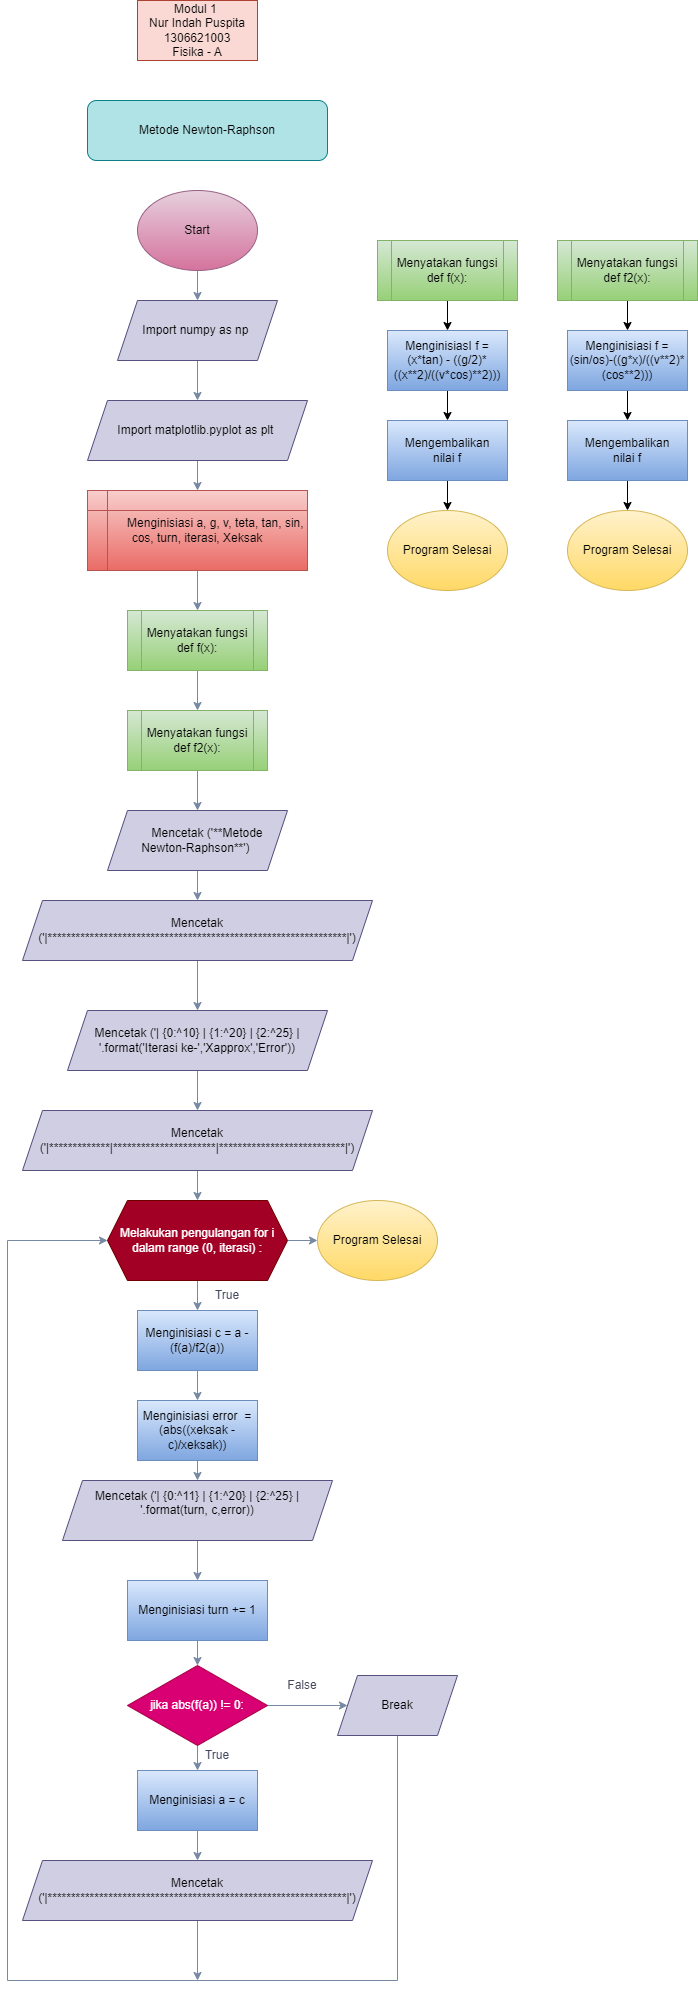

The diagram above was exported from draw.io. Its source (the exported page's mxGraphModel, read from the mxfile embedded in the PNG):
<mxGraphModel dx="1354" dy="1423" grid="1" gridSize="10" guides="1" tooltips="1" connect="1" arrows="1" fold="1" page="1" pageScale="1" pageWidth="1100" pageHeight="850" background="none" math="0" shadow="0">
  <root>
    <mxCell id="0" />
    <mxCell id="1" parent="0" />
    <mxCell id="uoMlcwwBKw1AD6hXA4ZI-1" value="Modul 1&amp;nbsp;&lt;br&gt;Nur Indah Puspita&lt;br&gt;1306621003&lt;br&gt;Fisika - A" style="rounded=0;whiteSpace=wrap;html=1;labelBackgroundColor=none;fillColor=#fad9d5;strokeColor=#ae4132;" parent="1" vertex="1">
      <mxGeometry x="310" y="-140" width="120" height="60" as="geometry" />
    </mxCell>
    <mxCell id="uoMlcwwBKw1AD6hXA4ZI-4" style="edgeStyle=orthogonalEdgeStyle;rounded=0;orthogonalLoop=1;jettySize=auto;html=1;exitX=0.5;exitY=1;exitDx=0;exitDy=0;entryX=0.5;entryY=0;entryDx=0;entryDy=0;labelBackgroundColor=none;strokeColor=#788AA3;fontColor=default;" parent="1" source="uoMlcwwBKw1AD6hXA4ZI-2" target="uoMlcwwBKw1AD6hXA4ZI-3" edge="1">
      <mxGeometry relative="1" as="geometry" />
    </mxCell>
    <mxCell id="uoMlcwwBKw1AD6hXA4ZI-2" value="Start" style="ellipse;whiteSpace=wrap;html=1;labelBackgroundColor=none;fillColor=#e6d0de;strokeColor=#996185;gradientColor=#d5739d;" parent="1" vertex="1">
      <mxGeometry x="310" y="50" width="120" height="80" as="geometry" />
    </mxCell>
    <mxCell id="uoMlcwwBKw1AD6hXA4ZI-6" style="edgeStyle=orthogonalEdgeStyle;rounded=0;orthogonalLoop=1;jettySize=auto;html=1;exitX=0.5;exitY=1;exitDx=0;exitDy=0;entryX=0.5;entryY=0;entryDx=0;entryDy=0;labelBackgroundColor=none;strokeColor=#788AA3;fontColor=default;" parent="1" source="uoMlcwwBKw1AD6hXA4ZI-3" target="uoMlcwwBKw1AD6hXA4ZI-5" edge="1">
      <mxGeometry relative="1" as="geometry" />
    </mxCell>
    <mxCell id="uoMlcwwBKw1AD6hXA4ZI-3" value="Import numpy as np&amp;nbsp;" style="shape=parallelogram;perimeter=parallelogramPerimeter;whiteSpace=wrap;html=1;fixedSize=1;labelBackgroundColor=none;fillColor=#d0cee2;strokeColor=#56517e;" parent="1" vertex="1">
      <mxGeometry x="290" y="160" width="160" height="60" as="geometry" />
    </mxCell>
    <mxCell id="uoMlcwwBKw1AD6hXA4ZI-9" style="edgeStyle=orthogonalEdgeStyle;rounded=0;orthogonalLoop=1;jettySize=auto;html=1;exitX=0.5;exitY=1;exitDx=0;exitDy=0;entryX=0.5;entryY=0;entryDx=0;entryDy=0;labelBackgroundColor=none;strokeColor=#788AA3;fontColor=default;" parent="1" source="uoMlcwwBKw1AD6hXA4ZI-5" target="uoMlcwwBKw1AD6hXA4ZI-8" edge="1">
      <mxGeometry relative="1" as="geometry" />
    </mxCell>
    <mxCell id="uoMlcwwBKw1AD6hXA4ZI-5" value="Import matplotlib.pyplot as plt&amp;nbsp;" style="shape=parallelogram;perimeter=parallelogramPerimeter;whiteSpace=wrap;html=1;fixedSize=1;labelBackgroundColor=none;fillColor=#d0cee2;strokeColor=#56517e;" parent="1" vertex="1">
      <mxGeometry x="260" y="260" width="220" height="60" as="geometry" />
    </mxCell>
    <mxCell id="uoMlcwwBKw1AD6hXA4ZI-11" style="edgeStyle=orthogonalEdgeStyle;rounded=0;orthogonalLoop=1;jettySize=auto;html=1;exitX=0.5;exitY=1;exitDx=0;exitDy=0;entryX=0.5;entryY=0;entryDx=0;entryDy=0;labelBackgroundColor=none;strokeColor=#788AA3;fontColor=default;" parent="1" source="uoMlcwwBKw1AD6hXA4ZI-8" target="uoMlcwwBKw1AD6hXA4ZI-10" edge="1">
      <mxGeometry relative="1" as="geometry" />
    </mxCell>
    <mxCell id="uoMlcwwBKw1AD6hXA4ZI-8" value="&amp;nbsp; &amp;nbsp; &amp;nbsp; &amp;nbsp; &amp;nbsp; &amp;nbsp;Menginisiasi a, g, v, teta, tan, sin, cos, turn, iterasi, Xeksak" style="shape=internalStorage;whiteSpace=wrap;html=1;backgroundOutline=1;labelBackgroundColor=none;fillColor=#f8cecc;strokeColor=#b85450;gradientColor=#ea6b66;" parent="1" vertex="1">
      <mxGeometry x="260" y="350" width="220" height="80" as="geometry" />
    </mxCell>
    <mxCell id="uoMlcwwBKw1AD6hXA4ZI-13" style="edgeStyle=orthogonalEdgeStyle;rounded=0;orthogonalLoop=1;jettySize=auto;html=1;exitX=0.5;exitY=1;exitDx=0;exitDy=0;entryX=0.5;entryY=0;entryDx=0;entryDy=0;labelBackgroundColor=none;strokeColor=#788AA3;fontColor=default;" parent="1" source="uoMlcwwBKw1AD6hXA4ZI-10" target="uoMlcwwBKw1AD6hXA4ZI-12" edge="1">
      <mxGeometry relative="1" as="geometry" />
    </mxCell>
    <mxCell id="uoMlcwwBKw1AD6hXA4ZI-10" value="Menyatakan fungsi def f(x):" style="shape=process;whiteSpace=wrap;html=1;backgroundOutline=1;labelBackgroundColor=none;fillColor=#d5e8d4;strokeColor=#82b366;gradientColor=#97d077;" parent="1" vertex="1">
      <mxGeometry x="300" y="470" width="140" height="60" as="geometry" />
    </mxCell>
    <mxCell id="uoMlcwwBKw1AD6hXA4ZI-15" style="edgeStyle=orthogonalEdgeStyle;rounded=0;orthogonalLoop=1;jettySize=auto;html=1;exitX=0.5;exitY=1;exitDx=0;exitDy=0;entryX=0.5;entryY=0;entryDx=0;entryDy=0;labelBackgroundColor=none;strokeColor=#788AA3;fontColor=default;" parent="1" source="uoMlcwwBKw1AD6hXA4ZI-12" target="uoMlcwwBKw1AD6hXA4ZI-14" edge="1">
      <mxGeometry relative="1" as="geometry" />
    </mxCell>
    <mxCell id="uoMlcwwBKw1AD6hXA4ZI-12" value="Menyatakan fungsi def f2(x):" style="shape=process;whiteSpace=wrap;html=1;backgroundOutline=1;labelBackgroundColor=none;fillColor=#d5e8d4;strokeColor=#82b366;gradientColor=#97d077;" parent="1" vertex="1">
      <mxGeometry x="300" y="570" width="140" height="60" as="geometry" />
    </mxCell>
    <mxCell id="uoMlcwwBKw1AD6hXA4ZI-38" style="edgeStyle=orthogonalEdgeStyle;rounded=0;orthogonalLoop=1;jettySize=auto;html=1;exitX=0.5;exitY=1;exitDx=0;exitDy=0;entryX=0.5;entryY=0;entryDx=0;entryDy=0;labelBackgroundColor=none;strokeColor=#788AA3;fontColor=default;" parent="1" source="uoMlcwwBKw1AD6hXA4ZI-14" target="uoMlcwwBKw1AD6hXA4ZI-36" edge="1">
      <mxGeometry relative="1" as="geometry" />
    </mxCell>
    <mxCell id="uoMlcwwBKw1AD6hXA4ZI-14" value="&amp;nbsp; &amp;nbsp; &amp;nbsp; Mencetak ('**Metode Newton-Raphson**')&amp;nbsp;" style="shape=parallelogram;perimeter=parallelogramPerimeter;whiteSpace=wrap;html=1;fixedSize=1;labelBackgroundColor=none;fillColor=#d0cee2;strokeColor=#56517e;" parent="1" vertex="1">
      <mxGeometry x="280" y="670" width="180" height="60" as="geometry" />
    </mxCell>
    <mxCell id="uoMlcwwBKw1AD6hXA4ZI-19" style="edgeStyle=orthogonalEdgeStyle;rounded=0;orthogonalLoop=1;jettySize=auto;html=1;exitX=1;exitY=0.5;exitDx=0;exitDy=0;entryX=0;entryY=0.5;entryDx=0;entryDy=0;labelBackgroundColor=none;strokeColor=#788AA3;fontColor=default;" parent="1" source="uoMlcwwBKw1AD6hXA4ZI-16" target="uoMlcwwBKw1AD6hXA4ZI-18" edge="1">
      <mxGeometry relative="1" as="geometry" />
    </mxCell>
    <mxCell id="uoMlcwwBKw1AD6hXA4ZI-21" style="edgeStyle=orthogonalEdgeStyle;rounded=0;orthogonalLoop=1;jettySize=auto;html=1;exitX=0.5;exitY=1;exitDx=0;exitDy=0;entryX=0.5;entryY=0;entryDx=0;entryDy=0;labelBackgroundColor=none;strokeColor=#788AA3;fontColor=default;" parent="1" source="uoMlcwwBKw1AD6hXA4ZI-16" target="uoMlcwwBKw1AD6hXA4ZI-20" edge="1">
      <mxGeometry relative="1" as="geometry" />
    </mxCell>
    <mxCell id="uoMlcwwBKw1AD6hXA4ZI-16" value="Melakukan pengulangan for i dalam range (0, iterasi) :" style="shape=hexagon;perimeter=hexagonPerimeter2;whiteSpace=wrap;html=1;fixedSize=1;labelBackgroundColor=none;fillColor=#a20025;strokeColor=#6F0000;fontColor=#ffffff;" parent="1" vertex="1">
      <mxGeometry x="280" y="1060" width="180" height="80" as="geometry" />
    </mxCell>
    <mxCell id="uoMlcwwBKw1AD6hXA4ZI-18" value="Program Selesai" style="ellipse;whiteSpace=wrap;html=1;labelBackgroundColor=none;fillColor=#fff2cc;strokeColor=#d6b656;gradientColor=#ffd966;" parent="1" vertex="1">
      <mxGeometry x="490" y="1060" width="120" height="80" as="geometry" />
    </mxCell>
    <mxCell id="uoMlcwwBKw1AD6hXA4ZI-23" style="edgeStyle=orthogonalEdgeStyle;rounded=0;orthogonalLoop=1;jettySize=auto;html=1;exitX=0.5;exitY=1;exitDx=0;exitDy=0;entryX=0.5;entryY=0;entryDx=0;entryDy=0;labelBackgroundColor=none;strokeColor=#788AA3;fontColor=default;" parent="1" source="uoMlcwwBKw1AD6hXA4ZI-20" target="uoMlcwwBKw1AD6hXA4ZI-22" edge="1">
      <mxGeometry relative="1" as="geometry" />
    </mxCell>
    <mxCell id="uoMlcwwBKw1AD6hXA4ZI-20" value="Menginisiasi c = a - (f(a)/f2(a))" style="rounded=0;whiteSpace=wrap;html=1;labelBackgroundColor=none;fillColor=#dae8fc;strokeColor=#6c8ebf;gradientColor=#7ea6e0;" parent="1" vertex="1">
      <mxGeometry x="310" y="1170" width="120" height="60" as="geometry" />
    </mxCell>
    <mxCell id="uoMlcwwBKw1AD6hXA4ZI-25" style="edgeStyle=orthogonalEdgeStyle;rounded=0;orthogonalLoop=1;jettySize=auto;html=1;exitX=0.5;exitY=1;exitDx=0;exitDy=0;entryX=0.5;entryY=0;entryDx=0;entryDy=0;labelBackgroundColor=none;strokeColor=#788AA3;fontColor=default;" parent="1" source="uoMlcwwBKw1AD6hXA4ZI-22" target="uoMlcwwBKw1AD6hXA4ZI-24" edge="1">
      <mxGeometry relative="1" as="geometry" />
    </mxCell>
    <mxCell id="uoMlcwwBKw1AD6hXA4ZI-22" value="Menginisiasi error  = (abs((xeksak - c)/xeksak))" style="rounded=0;whiteSpace=wrap;html=1;labelBackgroundColor=none;fillColor=#dae8fc;strokeColor=#6c8ebf;gradientColor=#7ea6e0;" parent="1" vertex="1">
      <mxGeometry x="310" y="1260" width="120" height="60" as="geometry" />
    </mxCell>
    <mxCell id="uoMlcwwBKw1AD6hXA4ZI-27" style="edgeStyle=orthogonalEdgeStyle;rounded=0;orthogonalLoop=1;jettySize=auto;html=1;exitX=0.5;exitY=1;exitDx=0;exitDy=0;entryX=0.5;entryY=0;entryDx=0;entryDy=0;labelBackgroundColor=none;strokeColor=#788AA3;fontColor=default;" parent="1" source="uoMlcwwBKw1AD6hXA4ZI-24" target="uoMlcwwBKw1AD6hXA4ZI-26" edge="1">
      <mxGeometry relative="1" as="geometry" />
    </mxCell>
    <mxCell id="uoMlcwwBKw1AD6hXA4ZI-24" value="&lt;div&gt;Mencetak ('| {0:^11} | {1:^20} | {2:^25} | '.format(turn, c,error))&lt;/div&gt;&lt;div&gt;&lt;br&gt;&lt;/div&gt;" style="shape=parallelogram;perimeter=parallelogramPerimeter;whiteSpace=wrap;html=1;fixedSize=1;labelBackgroundColor=none;fillColor=#d0cee2;strokeColor=#56517e;" parent="1" vertex="1">
      <mxGeometry x="235" y="1340" width="270" height="60" as="geometry" />
    </mxCell>
    <mxCell id="uoMlcwwBKw1AD6hXA4ZI-29" style="edgeStyle=orthogonalEdgeStyle;rounded=0;orthogonalLoop=1;jettySize=auto;html=1;exitX=0.5;exitY=1;exitDx=0;exitDy=0;entryX=0.5;entryY=0;entryDx=0;entryDy=0;labelBackgroundColor=none;strokeColor=#788AA3;fontColor=default;" parent="1" source="uoMlcwwBKw1AD6hXA4ZI-26" target="uoMlcwwBKw1AD6hXA4ZI-28" edge="1">
      <mxGeometry relative="1" as="geometry" />
    </mxCell>
    <mxCell id="uoMlcwwBKw1AD6hXA4ZI-26" value="&lt;div&gt;Menginisiasi turn += 1&lt;/div&gt;" style="rounded=0;whiteSpace=wrap;html=1;labelBackgroundColor=none;fillColor=#dae8fc;strokeColor=#6c8ebf;gradientColor=#7ea6e0;" parent="1" vertex="1">
      <mxGeometry x="300" y="1440" width="140" height="60" as="geometry" />
    </mxCell>
    <mxCell id="uoMlcwwBKw1AD6hXA4ZI-31" style="edgeStyle=orthogonalEdgeStyle;rounded=0;orthogonalLoop=1;jettySize=auto;html=1;exitX=0.5;exitY=1;exitDx=0;exitDy=0;entryX=0.5;entryY=0;entryDx=0;entryDy=0;labelBackgroundColor=none;strokeColor=#788AA3;fontColor=default;" parent="1" source="uoMlcwwBKw1AD6hXA4ZI-28" target="uoMlcwwBKw1AD6hXA4ZI-30" edge="1">
      <mxGeometry relative="1" as="geometry" />
    </mxCell>
    <mxCell id="uoMlcwwBKw1AD6hXA4ZI-33" style="edgeStyle=orthogonalEdgeStyle;rounded=0;orthogonalLoop=1;jettySize=auto;html=1;exitX=1;exitY=0.5;exitDx=0;exitDy=0;entryX=0;entryY=0.5;entryDx=0;entryDy=0;labelBackgroundColor=none;strokeColor=#788AA3;fontColor=default;" parent="1" source="uoMlcwwBKw1AD6hXA4ZI-28" target="uoMlcwwBKw1AD6hXA4ZI-32" edge="1">
      <mxGeometry relative="1" as="geometry" />
    </mxCell>
    <mxCell id="uoMlcwwBKw1AD6hXA4ZI-28" value="jika abs(f(a)) != 0:" style="rhombus;whiteSpace=wrap;html=1;labelBackgroundColor=none;fillColor=#d80073;strokeColor=#A50040;fontColor=#ffffff;" parent="1" vertex="1">
      <mxGeometry x="300" y="1525" width="140" height="80" as="geometry" />
    </mxCell>
    <mxCell id="uoMlcwwBKw1AD6hXA4ZI-47" style="edgeStyle=orthogonalEdgeStyle;rounded=0;orthogonalLoop=1;jettySize=auto;html=1;exitX=0.5;exitY=1;exitDx=0;exitDy=0;entryX=0.5;entryY=0;entryDx=0;entryDy=0;labelBackgroundColor=none;strokeColor=#788AA3;fontColor=default;" parent="1" source="uoMlcwwBKw1AD6hXA4ZI-30" target="uoMlcwwBKw1AD6hXA4ZI-45" edge="1">
      <mxGeometry relative="1" as="geometry" />
    </mxCell>
    <mxCell id="uoMlcwwBKw1AD6hXA4ZI-30" value="Menginisiasi a = c" style="rounded=0;whiteSpace=wrap;html=1;labelBackgroundColor=none;fillColor=#dae8fc;strokeColor=#6c8ebf;gradientColor=#7ea6e0;" parent="1" vertex="1">
      <mxGeometry x="310" y="1630" width="120" height="60" as="geometry" />
    </mxCell>
    <mxCell id="uoMlcwwBKw1AD6hXA4ZI-34" style="edgeStyle=orthogonalEdgeStyle;rounded=0;orthogonalLoop=1;jettySize=auto;html=1;exitX=0.5;exitY=1;exitDx=0;exitDy=0;entryX=0;entryY=0.5;entryDx=0;entryDy=0;labelBackgroundColor=none;strokeColor=#788AA3;fontColor=default;" parent="1" source="uoMlcwwBKw1AD6hXA4ZI-32" target="uoMlcwwBKw1AD6hXA4ZI-16" edge="1">
      <mxGeometry relative="1" as="geometry">
        <Array as="points">
          <mxPoint x="570" y="1595" />
          <mxPoint x="570" y="1840" />
          <mxPoint x="180" y="1840" />
          <mxPoint x="180" y="1100" />
        </Array>
      </mxGeometry>
    </mxCell>
    <mxCell id="uoMlcwwBKw1AD6hXA4ZI-32" value="Break" style="shape=parallelogram;perimeter=parallelogramPerimeter;whiteSpace=wrap;html=1;fixedSize=1;labelBackgroundColor=none;fillColor=#d0cee2;strokeColor=#56517e;" parent="1" vertex="1">
      <mxGeometry x="510" y="1535" width="120" height="60" as="geometry" />
    </mxCell>
    <mxCell id="uoMlcwwBKw1AD6hXA4ZI-39" style="edgeStyle=orthogonalEdgeStyle;rounded=0;orthogonalLoop=1;jettySize=auto;html=1;exitX=0.5;exitY=1;exitDx=0;exitDy=0;entryX=0.5;entryY=0;entryDx=0;entryDy=0;labelBackgroundColor=none;strokeColor=#788AA3;fontColor=default;" parent="1" source="uoMlcwwBKw1AD6hXA4ZI-36" target="uoMlcwwBKw1AD6hXA4ZI-37" edge="1">
      <mxGeometry relative="1" as="geometry" />
    </mxCell>
    <mxCell id="uoMlcwwBKw1AD6hXA4ZI-36" value="Mencetak ('|****************************************************************|')" style="shape=parallelogram;perimeter=parallelogramPerimeter;whiteSpace=wrap;html=1;fixedSize=1;labelBackgroundColor=none;fillColor=#d0cee2;strokeColor=#56517e;" parent="1" vertex="1">
      <mxGeometry x="195" y="760" width="350" height="60" as="geometry" />
    </mxCell>
    <mxCell id="uoMlcwwBKw1AD6hXA4ZI-43" style="edgeStyle=orthogonalEdgeStyle;rounded=0;orthogonalLoop=1;jettySize=auto;html=1;exitX=0.5;exitY=1;exitDx=0;exitDy=0;entryX=0.5;entryY=0;entryDx=0;entryDy=0;labelBackgroundColor=none;strokeColor=#788AA3;fontColor=default;" parent="1" source="uoMlcwwBKw1AD6hXA4ZI-37" target="uoMlcwwBKw1AD6hXA4ZI-42" edge="1">
      <mxGeometry relative="1" as="geometry" />
    </mxCell>
    <mxCell id="uoMlcwwBKw1AD6hXA4ZI-37" value="Mencetak ('| {0:^10} | {1:^20} | {2:^25} | '.format('Iterasi ke-','Xapprox','Error'))" style="shape=parallelogram;perimeter=parallelogramPerimeter;whiteSpace=wrap;html=1;fixedSize=1;labelBackgroundColor=none;fillColor=#d0cee2;strokeColor=#56517e;" parent="1" vertex="1">
      <mxGeometry x="240" y="870" width="260" height="60" as="geometry" />
    </mxCell>
    <mxCell id="uoMlcwwBKw1AD6hXA4ZI-44" style="edgeStyle=orthogonalEdgeStyle;rounded=0;orthogonalLoop=1;jettySize=auto;html=1;exitX=0.5;exitY=1;exitDx=0;exitDy=0;entryX=0.5;entryY=0;entryDx=0;entryDy=0;labelBackgroundColor=none;strokeColor=#788AA3;fontColor=default;" parent="1" source="uoMlcwwBKw1AD6hXA4ZI-42" target="uoMlcwwBKw1AD6hXA4ZI-16" edge="1">
      <mxGeometry relative="1" as="geometry" />
    </mxCell>
    <mxCell id="uoMlcwwBKw1AD6hXA4ZI-42" value="Mencetak ('|*************|**********************|***************************|')" style="shape=parallelogram;perimeter=parallelogramPerimeter;whiteSpace=wrap;html=1;fixedSize=1;labelBackgroundColor=none;fillColor=#d0cee2;strokeColor=#56517e;" parent="1" vertex="1">
      <mxGeometry x="195" y="970" width="350" height="60" as="geometry" />
    </mxCell>
    <mxCell id="uoMlcwwBKw1AD6hXA4ZI-48" style="edgeStyle=orthogonalEdgeStyle;rounded=0;orthogonalLoop=1;jettySize=auto;html=1;exitX=0.5;exitY=1;exitDx=0;exitDy=0;labelBackgroundColor=none;strokeColor=#788AA3;fontColor=default;" parent="1" source="uoMlcwwBKw1AD6hXA4ZI-45" edge="1">
      <mxGeometry relative="1" as="geometry">
        <mxPoint x="370" y="1840" as="targetPoint" />
      </mxGeometry>
    </mxCell>
    <mxCell id="uoMlcwwBKw1AD6hXA4ZI-45" value="Mencetak ('|****************************************************************|')" style="shape=parallelogram;perimeter=parallelogramPerimeter;whiteSpace=wrap;html=1;fixedSize=1;labelBackgroundColor=none;fillColor=#d0cee2;strokeColor=#56517e;" parent="1" vertex="1">
      <mxGeometry x="195" y="1720" width="350" height="60" as="geometry" />
    </mxCell>
    <mxCell id="uoMlcwwBKw1AD6hXA4ZI-49" value="True" style="text;html=1;strokeColor=none;fillColor=none;align=center;verticalAlign=middle;whiteSpace=wrap;rounded=0;labelBackgroundColor=none;fontColor=#46495D;" parent="1" vertex="1">
      <mxGeometry x="360" y="1600" width="60" height="30" as="geometry" />
    </mxCell>
    <mxCell id="uoMlcwwBKw1AD6hXA4ZI-51" value="False" style="text;html=1;strokeColor=none;fillColor=none;align=center;verticalAlign=middle;whiteSpace=wrap;rounded=0;labelBackgroundColor=none;fontColor=#46495D;" parent="1" vertex="1">
      <mxGeometry x="445" y="1530" width="60" height="30" as="geometry" />
    </mxCell>
    <mxCell id="uoMlcwwBKw1AD6hXA4ZI-52" value="True" style="text;html=1;strokeColor=none;fillColor=none;align=center;verticalAlign=middle;whiteSpace=wrap;rounded=0;labelBackgroundColor=none;fontColor=#46495D;" parent="1" vertex="1">
      <mxGeometry x="370" y="1140" width="60" height="30" as="geometry" />
    </mxCell>
    <mxCell id="HivzsEpSXz_qhAl0vb2u-8" style="edgeStyle=orthogonalEdgeStyle;rounded=0;orthogonalLoop=1;jettySize=auto;html=1;exitX=0.5;exitY=1;exitDx=0;exitDy=0;entryX=0.5;entryY=0;entryDx=0;entryDy=0;" parent="1" source="uoMlcwwBKw1AD6hXA4ZI-53" target="uoMlcwwBKw1AD6hXA4ZI-55" edge="1">
      <mxGeometry relative="1" as="geometry" />
    </mxCell>
    <mxCell id="uoMlcwwBKw1AD6hXA4ZI-53" value="Mengembalikan &lt;br&gt;nilai f" style="rounded=0;whiteSpace=wrap;html=1;labelBackgroundColor=none;fillColor=#dae8fc;strokeColor=#6c8ebf;gradientColor=#7ea6e0;" parent="1" vertex="1">
      <mxGeometry x="740" y="280" width="120" height="60" as="geometry" />
    </mxCell>
    <mxCell id="HivzsEpSXz_qhAl0vb2u-7" style="edgeStyle=orthogonalEdgeStyle;rounded=0;orthogonalLoop=1;jettySize=auto;html=1;exitX=0.5;exitY=1;exitDx=0;exitDy=0;entryX=0.5;entryY=0;entryDx=0;entryDy=0;" parent="1" source="uoMlcwwBKw1AD6hXA4ZI-54" target="uoMlcwwBKw1AD6hXA4ZI-53" edge="1">
      <mxGeometry relative="1" as="geometry" />
    </mxCell>
    <mxCell id="uoMlcwwBKw1AD6hXA4ZI-54" value="Menginisiasi f = (sin/os)-((g*x)/((v**2)*(cos**2)))" style="rounded=0;whiteSpace=wrap;html=1;labelBackgroundColor=none;fillColor=#dae8fc;strokeColor=#6c8ebf;gradientColor=#7ea6e0;" parent="1" vertex="1">
      <mxGeometry x="740" y="190" width="120" height="60" as="geometry" />
    </mxCell>
    <mxCell id="uoMlcwwBKw1AD6hXA4ZI-55" value="Program Selesai" style="ellipse;whiteSpace=wrap;html=1;labelBackgroundColor=none;fillColor=#fff2cc;strokeColor=#d6b656;gradientColor=#ffd966;" parent="1" vertex="1">
      <mxGeometry x="740" y="370" width="120" height="80" as="geometry" />
    </mxCell>
    <mxCell id="HivzsEpSXz_qhAl0vb2u-4" style="edgeStyle=orthogonalEdgeStyle;rounded=0;orthogonalLoop=1;jettySize=auto;html=1;exitX=0.5;exitY=1;exitDx=0;exitDy=0;entryX=0.5;entryY=0;entryDx=0;entryDy=0;" parent="1" source="uoMlcwwBKw1AD6hXA4ZI-60" target="uoMlcwwBKw1AD6hXA4ZI-64" edge="1">
      <mxGeometry relative="1" as="geometry" />
    </mxCell>
    <mxCell id="uoMlcwwBKw1AD6hXA4ZI-60" value="Mengembalikan &lt;br&gt;nilai f" style="rounded=0;whiteSpace=wrap;html=1;labelBackgroundColor=none;fillColor=#dae8fc;strokeColor=#6c8ebf;gradientColor=#7ea6e0;" parent="1" vertex="1">
      <mxGeometry x="560" y="280" width="120" height="60" as="geometry" />
    </mxCell>
    <mxCell id="HivzsEpSXz_qhAl0vb2u-3" style="edgeStyle=orthogonalEdgeStyle;rounded=0;orthogonalLoop=1;jettySize=auto;html=1;exitX=0.5;exitY=1;exitDx=0;exitDy=0;entryX=0.5;entryY=0;entryDx=0;entryDy=0;" parent="1" source="uoMlcwwBKw1AD6hXA4ZI-61" target="uoMlcwwBKw1AD6hXA4ZI-60" edge="1">
      <mxGeometry relative="1" as="geometry" />
    </mxCell>
    <mxCell id="uoMlcwwBKw1AD6hXA4ZI-61" value="MenginisiasI f = (x*tan) - ((g/2)*((x**2)/((v*cos)**2)))" style="rounded=0;whiteSpace=wrap;html=1;labelBackgroundColor=none;fillColor=#dae8fc;strokeColor=#6c8ebf;gradientColor=#7ea6e0;" parent="1" vertex="1">
      <mxGeometry x="560" y="190" width="120" height="60" as="geometry" />
    </mxCell>
    <mxCell id="uoMlcwwBKw1AD6hXA4ZI-64" value="Program Selesai" style="ellipse;whiteSpace=wrap;html=1;labelBackgroundColor=none;fillColor=#fff2cc;strokeColor=#d6b656;gradientColor=#ffd966;" parent="1" vertex="1">
      <mxGeometry x="560" y="370" width="120" height="80" as="geometry" />
    </mxCell>
    <mxCell id="uoMlcwwBKw1AD6hXA4ZI-68" value="Metode Newton-Raphson" style="rounded=1;whiteSpace=wrap;html=1;labelBackgroundColor=none;fillColor=#b0e3e6;strokeColor=#0e8088;" parent="1" vertex="1">
      <mxGeometry x="260" y="-40" width="240" height="60" as="geometry" />
    </mxCell>
    <mxCell id="HivzsEpSXz_qhAl0vb2u-2" style="edgeStyle=orthogonalEdgeStyle;rounded=0;orthogonalLoop=1;jettySize=auto;html=1;exitX=0.5;exitY=1;exitDx=0;exitDy=0;entryX=0.5;entryY=0;entryDx=0;entryDy=0;" parent="1" source="HivzsEpSXz_qhAl0vb2u-1" target="uoMlcwwBKw1AD6hXA4ZI-61" edge="1">
      <mxGeometry relative="1" as="geometry" />
    </mxCell>
    <mxCell id="HivzsEpSXz_qhAl0vb2u-1" value="Menyatakan fungsi def f(x):" style="shape=process;whiteSpace=wrap;html=1;backgroundOutline=1;labelBackgroundColor=none;fillColor=#d5e8d4;strokeColor=#82b366;gradientColor=#97d077;" parent="1" vertex="1">
      <mxGeometry x="550" y="100" width="140" height="60" as="geometry" />
    </mxCell>
    <mxCell id="HivzsEpSXz_qhAl0vb2u-6" style="edgeStyle=orthogonalEdgeStyle;rounded=0;orthogonalLoop=1;jettySize=auto;html=1;exitX=0.5;exitY=1;exitDx=0;exitDy=0;entryX=0.5;entryY=0;entryDx=0;entryDy=0;" parent="1" source="HivzsEpSXz_qhAl0vb2u-5" target="uoMlcwwBKw1AD6hXA4ZI-54" edge="1">
      <mxGeometry relative="1" as="geometry" />
    </mxCell>
    <mxCell id="HivzsEpSXz_qhAl0vb2u-5" value="Menyatakan fungsi def f2(x):" style="shape=process;whiteSpace=wrap;html=1;backgroundOutline=1;labelBackgroundColor=none;fillColor=#d5e8d4;strokeColor=#82b366;gradientColor=#97d077;" parent="1" vertex="1">
      <mxGeometry x="730" y="100" width="140" height="60" as="geometry" />
    </mxCell>
  </root>
</mxGraphModel>